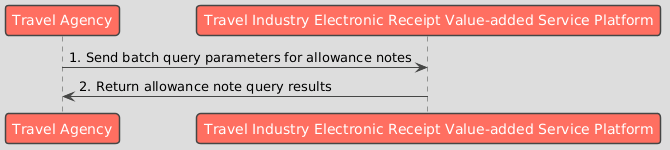

The diagram above was rendered by PlantUML. Its source (embedded in the PNG):
@startuml
!theme toy

participant "Travel Agency" as Business
participant "Travel Industry Electronic Receipt Value-added Service Platform" as Platform

Business -> Platform : 1. Send batch query parameters for allowance notes
Platform -> Business : 2. Return allowance note query results
@enduml